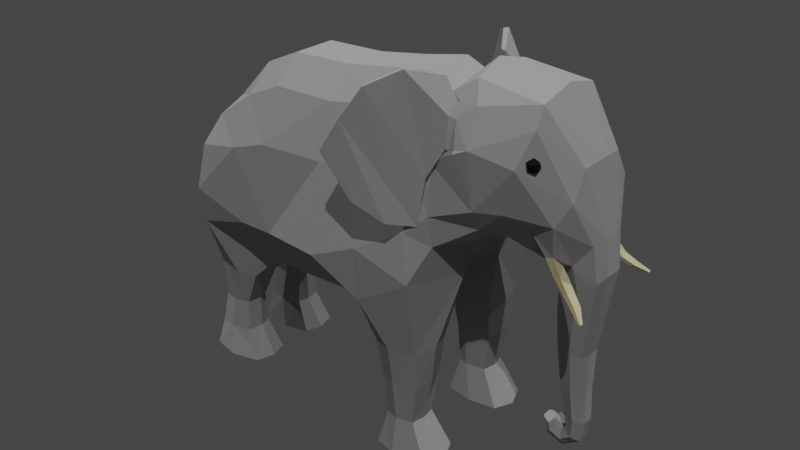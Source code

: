 # Source: elephant.blend  (saved by Blender 2.80.75; exported with 4.5.12 LTS)
import bpy
from mathutils import Matrix  # noqa: F401  (used for matrix-valued properties, if any)

bpy.ops.wm.read_factory_settings(use_empty=True)
scene = bpy.context.scene
scene.name = 'Scene'

# ---- collections
col_collection = bpy.data.collections.new('Collection'); scene.collection.children.link(col_collection)

# ---- materials (node trees are filled in below, after node groups)
mat_elephant_skin = bpy.data.materials.new('Elephant skin')
mat_elephant_skin.use_transparent_shadow = False
mat_elephant_tusk = bpy.data.materials.new('Elephant tusk')
mat_elephant_tusk.use_transparent_shadow = False
mat_eye = bpy.data.materials.new('Eye')
mat_eye.use_transparent_shadow = False

# ---- material node trees
mat_elephant_skin.use_nodes = True; mat_elephant_skin.node_tree.nodes.clear()
_N = mat_elephant_skin.node_tree.nodes; _L = mat_elephant_skin.node_tree.links
n0 = _N.new('ShaderNodeOutputMaterial'); n0.name = 'Material Output'; n0.location = (300, 300)
n1 = _N.new('ShaderNodeBsdfPrincipled'); n1.name = 'Principled BSDF'; n1.location = (10, 300)
n1.distribution = 'GGX'
n1.subsurface_method = 'BURLEY'
n1.inputs[0].default_value = (0.3844, 0.3844, 0.3844, 1.0)
n1.inputs[2].default_value = 0.8
n1.inputs[3].default_value = 1.45
n1.inputs[13].default_value = 0.05
n1.inputs[27].default_value = (0.0, 0.0, 0.0, 1.0)
n1.inputs[28].default_value = 1.0
_L.new(n1.outputs[0], n0.inputs[0])
n0.is_active_output = True
mat_elephant_tusk.use_nodes = True; mat_elephant_tusk.node_tree.nodes.clear()
_N = mat_elephant_tusk.node_tree.nodes; _L = mat_elephant_tusk.node_tree.links
n0 = _N.new('ShaderNodeOutputMaterial'); n0.name = 'Material Output'; n0.location = (300, 300)
n1 = _N.new('ShaderNodeBsdfPrincipled'); n1.name = 'Principled BSDF'; n1.location = (10, 300)
n1.distribution = 'GGX'
n1.subsurface_method = 'BURLEY'
n1.inputs[0].default_value = (0.8, 0.6956, 0.4024, 1.0)
n1.inputs[3].default_value = 1.45
n1.inputs[27].default_value = (0.0, 0.0, 0.0, 1.0)
n1.inputs[28].default_value = 1.0
_L.new(n1.outputs[0], n0.inputs[0])
n0.is_active_output = True
mat_eye.use_nodes = True; mat_eye.node_tree.nodes.clear()
_N = mat_eye.node_tree.nodes; _L = mat_eye.node_tree.links
n0 = _N.new('ShaderNodeOutputMaterial'); n0.name = 'Material Output'; n0.location = (300, 300)
n1 = _N.new('ShaderNodeBsdfPrincipled'); n1.name = 'Principled BSDF'; n1.location = (10, 300)
n1.distribution = 'GGX'
n1.subsurface_method = 'BURLEY'
n1.inputs[0].default_value = (0.007775, 0.007775, 0.007775, 1.0)
n1.inputs[2].default_value = 0.2
n1.inputs[3].default_value = 1.45
n1.inputs[13].default_value = 0.1
n1.inputs[27].default_value = (0.0, 0.0, 0.0, 1.0)
n1.inputs[28].default_value = 1.0
_L.new(n1.outputs[0], n0.inputs[0])
n0.is_active_output = True

# ---- world
world_world = bpy.data.worlds.new('World'); scene.world = world_world
world_world.use_nodes = True; world_world.node_tree.nodes.clear()
_N = world_world.node_tree.nodes; _L = world_world.node_tree.links
n0 = _N.new('ShaderNodeOutputWorld'); n0.name = 'World Output'; n0.location = (300, 300)
n1 = _N.new('ShaderNodeBackground'); n1.name = 'Background'; n1.location = (10, 300)
n1.inputs[0].default_value = (0.05088, 0.05088, 0.05088, 1.0)
_L.new(n1.outputs[0], n0.inputs[0])
n0.is_active_output = True
world_world.color = (0.05088, 0.05088, 0.05088)
world_world.use_sun_shadow = False
world_world.sun_shadow_jitter_overblur = 0.0

# ---- lights
light_sun = bpy.data.lights.new('Sun', 'SUN')
light_sun.transmission_factor = 0.0
light_sun.energy = 1.0
light_sun.shadow_soft_size = 0.125
light_sun_001 = bpy.data.lights.new('Sun.001', 'SUN')
light_sun_001.transmission_factor = 0.0
light_sun_001.energy = 1.0
light_sun_001.shadow_soft_size = 0.125
light_sun_002 = bpy.data.lights.new('Sun.002', 'SUN')
light_sun_002.transmission_factor = 0.0
light_sun_002.energy = 1.0
light_sun_002.shadow_soft_size = 0.125

# ---- meshes
me_plane_001 = bpy.data.meshes.new('Plane.001')
me_plane_001.from_pydata([(0.894, 1.725, -7.541e-08), (1.207, 2.138, -9.344e-08), (0.5808, 3.329, -1.455e-07), (1.061, 3.486, -1.524e-07), (0.3241, 1.452, -6.349e-08), (0.1791, 3.256, -1.423e-07), (-0.1362, 1.195, -5.222e-08), (-0.2911, 3.182, -1.391e-07), (-0.6681, 1.16, -5.071e-08), (-0.8761, 3.158, -1.38e-07), (-1.017, 1.194, -5.221e-08), (-1.23, 2.997, -1.31e-07), (-1.821, 1.875, -8.196e-08), (-1.599, 2.602, -1.13e-07), (1.374, 2.214, -9.68e-08), (1.69, 3.429, -1.499e-07), (1.618, 2.14, -9.355e-08), (2.032, 2.937, -1.284e-07), (0.6483, 3.13, 0.4655), (0.8644, 1.799, 0.8651), (1.285, 2.292, 0.5192), (1.026, 3.119, 0.4879), (0.1791, 3.02, 0.4605), (0.3241, 1.452, 0.8305), (-0.2688, 2.936, 0.4657), (-0.1362, 1.195, 0.4285), (-0.8761, 2.922, 0.4605), (-0.6681, 1.164, 0.4162), (-1.23, 2.761, 0.4605), (-1.017, 1.194, 0.4572), (-1.617, 2.487, 0.4629), (-1.731, 1.449, 0.6537), (1.459, 2.3, 0.4348), (1.69, 3.176, 0.4248), (1.598, 2.21, 0.3546), (1.998, 2.665, 0.3682), (1.722, 2.052, -8.971e-08), (2.134, 2.333, -1.02e-07), (1.688, 2.15, 0.3187), (2.098, 2.288, 0.1951), (1.017, 3.224, 0.4114), (1.682, 3.341, 0.3269), (0.1791, 3.256, 0.2115), (0.5838, 3.33, 0.2469), (1.418, 2.187, 0.2975), (1.264, 2.156, 0.3004), (-0.6681, 1.16, 0.2115), (-1.017, 1.194, 0.09972), (1.998, 2.9, 0.2275), (1.562, 2.143, 0.2839), (-1.23, 2.997, 0.2115), (-0.8761, 3.158, 0.2115), (0.3274, 1.401, 0.1371), (-0.1362, 1.195, 0.2053), (0.9622, 1.672, 0.2345), (-1.761, 1.51, 0.09972), (-1.599, 2.602, 0.2115), (-0.2911, 3.182, 0.2053), (2.133, 2.333, 0.07716), (1.68, 2.081, 0.2006), (-1.72, 0.9509, 0.4848), (-1.288, 0.9322, 0.4848), (-1.72, 0.9509, 0.2076), (-1.288, 0.9322, 0.2076), (-1.74, 0.5657, 0.4537), (-1.44, 0.5814, 0.4537), (-1.74, 0.5657, 0.2386), (-1.44, 0.5814, 0.2386), (-1.798, 0.2568, 0.4746), (-1.44, 0.2754, 0.4746), (-1.798, 0.2568, 0.2177), (-1.44, 0.2754, 0.2177), (-1.855, -0.01136, 0.5225), (-1.305, -0.005754, 0.5225), (-1.855, -0.01136, 0.1698), (-1.305, -0.005754, 0.1698), (0.4255, 1.073, 0.7245), (0.838, 1.065, 0.7245), (0.4255, 1.073, 0.3175), (0.838, 1.065, 0.3175), (0.4743, 0.7091, 0.6811), (0.8185, 0.7024, 0.6811), (0.4743, 0.7091, 0.3609), (0.8185, 0.7024, 0.3609), (0.4929, 0.3222, 0.6518), (0.7645, 0.3167, 0.6518), (0.4929, 0.3222, 0.3902), (0.7645, 0.3167, 0.3902), (0.4256, -0.0004698, 0.7103), (0.9376, -0.006975, 0.7103), (0.4256, -0.0004698, 0.3301), (0.9376, -0.006975, 0.3301), (-1.794, 2.027, -8.862e-08), (0.772, 2.196, 0.7898), (1.294, 2.484, 0.6262), (0.2867, 1.917, 0.8305), (-0.1761, 1.707, 0.8524), (-0.7658, 1.675, 0.7617), (-1.116, 1.659, 0.7404), (-1.74, 1.796, 0.7039), (1.513, 2.495, 0.543), (1.824, 2.198, 0.4121), (1.773, 2.023, -8.844e-08), (1.847, 2.098, 0.2997), (1.775, 2.024, 0.09854), (-1.797, 1.984, 0.2803), (1.028, 2.889, 0.5696), (1.617, 2.894, 0.5754), (1.885, 2.219, 0.4102), (1.906, 2.118, 0.2983), (-1.742, 2.244, 0.2742), (-1.749, 2.198, -9.61e-08), (0.6901, 2.773, 0.6224), (0.2128, 2.601, 0.6394), (-0.2328, 2.474, 0.6527), (-0.8718, 2.458, 0.6848), (-1.224, 2.342, 0.6955), (-1.693, 2.226, 0.6327), (-1.756, 2.198, 0.04408), (-1.795, 2.026, 0.04909), (-1.94, 1.802, -7.878e-08), (-1.88, 1.77, -7.735e-08), (-1.939, 1.802, 0.0242), (-1.88, 1.772, 0.02681), (-1.996, 1.531, -6.694e-08), (-1.941, 1.523, -6.655e-08), (-1.996, 1.531, 0.02324), (-1.942, 1.525, 0.02546), (-1.813, 1.962, -8.576e-08), (-1.865, 2.01, 0.02543), (-1.815, 1.964, 0.03467), (-1.862, 2.01, -8.787e-08), (-2.022, 1.095, -4.787e-08), (-1.993, 1.092, -4.775e-08), (-2.022, 1.095, 0.009565), (-1.994, 1.095, 0.01219), (-2.029, 0.6441, -2.816e-08), (-2.007, 0.6413, -2.803e-08), (-2.029, 0.6444, 0.007896), (-2.008, 0.6438, 0.01076), (-2.063, 0.5679, -2.483e-08), (-1.982, 0.5658, -2.473e-08), (-2.063, 0.5681, 0.03389), (-1.983, 0.5677, 0.04254), (-2.061, 0.4348, -1.9e-08), (-1.992, 0.433, -1.893e-08), (-2.061, 0.4349, 0.03479), (-1.993, 0.4345, 0.04221), (-2.045, 0.3311, -1.447e-08), (-2.013, 0.3303, -1.444e-08), (-2.045, 0.3312, 0.005681), (-2.013, 0.331, 0.009132), (1.984, 0.4473, 0.1085), (2.12, 1.619, -7.078e-08), (1.968, 1.619, 0.1828), (2.086, 1.599, 0.1471), (2.12, 1.619, 0.06803), (2.069, 0.8883, -3.883e-08), (1.802, 1.619, 0.06803), (1.802, 1.619, -7.078e-08), (1.802, 1.619, 0.1485), (1.818, 1.843, 0.1714), (2.002, 1.885, 0.2163), (1.818, 1.844, 0.08031), (2.172, 2.006, -8.768e-08), (2.172, 2.006, 0.06909), (1.817, 1.843, -8.058e-08), (2.136, 1.972, 0.1724), (1.883, 0.369, 0.09481), (2.069, 1.261, -5.51e-08), (1.948, 1.261, 0.1559), (2.036, 1.252, 0.1211), (2.069, 1.261, 0.05752), (2.08, 0.5988, -2.617e-08), (1.816, 1.261, 0.05752), (1.816, 1.261, -5.51e-08), (1.816, 1.261, 0.1216), (1.967, 0.8883, 0.1319), (2.036, 0.893, 0.09792), (2.069, 0.8883, 0.04346), (2.009, 0.4187, 0.07923), (1.855, 0.8883, 0.04346), (1.855, 0.8883, -3.883e-08), (1.855, 0.8883, 0.09755), (1.999, 0.5988, 0.1142), (2.038, 0.6068, 0.08281), (2.08, 0.5988, 0.0453), (1.887, 0.3138, 0.06714), (1.91, 0.5988, 0.0453), (1.91, 0.5988, -2.617e-08), (1.91, 0.5988, 0.07987), (1.784, 0.4081, 0.09245), (2.047, 0.3971, -1.736e-08), (2.047, 0.3971, 0.04555), (1.742, 0.3695, 0.06714), (1.914, 0.5024, 0.04555), (1.914, 0.5024, -2.196e-08), (1.914, 0.5024, 0.0742), (1.761, 0.4739, 0.08187), (1.883, 0.2882, -1.26e-08), (1.883, 0.2882, 0.04495), (1.705, 0.4941, 0.06034), (1.883, 0.4576, 0.04495), (1.883, 0.4576, -2e-08), (1.883, 0.4576, 0.06565), (1.732, 0.3459, -1.512e-08), (1.732, 0.3459, 0.04495), (1.84, 0.4764, 0.04495), (1.84, 0.4764, -2.083e-08), (1.84, 0.4764, 0.06565), (1.761, 0.4739, -2.072e-08), (1.689, 0.4995, -2.184e-08), (1.689, 0.4995, 0.04487), (1.761, 0.4739, 0.04404), (1.797, 0.5252, 0.04487), (1.797, 0.5252, -2.296e-08), (1.79, 0.5156, 0.06237), (1.688, 2.389, 0.4272), (1.776, 2.023, 0.1919), (1.91, 2.488, 0.4692), (1.96, 2.103, 0.2464), (1.9, 2.054, 0.403), (1.923, 2.025, 0.3146), (1.961, 2.074, 0.4101), (1.982, 2.044, 0.3217), (1.99, 1.961, 0.4218), (2.009, 1.948, 0.3446), (2.041, 1.977, 0.4302), (2.059, 1.963, 0.3528), (2.087, 1.891, 0.4607), (2.104, 1.886, 0.3941), (2.131, 1.904, 0.4691), (2.146, 1.898, 0.4022), (2.206, 1.821, 0.5236), (2.213, 1.819, 0.4961), (2.224, 1.827, 0.527), (2.23, 1.824, 0.4995), (0.965, 1.964, -8.586e-08), (0.8181, 3.221, -1.408e-07), (0.9392, 2.072, 0.6431), (0.9803, 3.087, 0.4732), (0.9771, 3.182, 0.3909), (0.9782, 1.968, 0.2661), (0.9164, 2.34, 0.6678), (0.9823, 2.874, 0.5551), (-1.743, 0.9509, 0.3499), (-1.835, 0.2568, 0.3438), (-1.414, 0.5814, 0.3208), (-1.255, -0.005754, 0.3356), (-1.235, 0.9322, 0.3447), (-1.767, 0.5657, 0.3486), (-1.903, -0.01136, 0.3544), (-1.414, 0.2754, 0.3238), (-1.578, -0.008499, 0.5853), (-1.477, 0.9414, 0.5341), (-1.547, -0.008268, 0.107), (-1.475, 0.9413, 0.1582), (-1.634, 0.2662, 0.5204), (-1.63, 0.2664, 0.172), (-1.563, -0.008422, 0.3445), (-1.589, 0.5739, 0.492), (-1.592, 0.5738, 0.2004), (1.24, 2.964, 0.6318), (1.204, 3.252, 0.4689), (1.091, 3.401, 0.3048), (0.8198, 3.221, 0.2613), (0.8442, 2.77, 0.5827), (0.8256, 3.045, 0.4484), (0.9826, 3.137, 0.5198), (0.9732, 3.088, 0.5066), (1.009, 2.9, 0.5844), (0.9927, 3.231, 0.4284), (0.9636, 3.19, 0.4217), (0.9795, 2.893, 0.5542), (0.6762, 3.472, 0.6718), (0.644, 3.468, 0.6398), (0.8797, 2.652, 0.652), (0.8501, 3.385, 0.3773), (0.8099, 3.389, 0.3797), (0.8478, 2.646, 0.6204), (0.4818, 3.36, 0.9085), (0.4497, 3.357, 0.8766), (0.8568, 2.258, 0.7229), (0.8249, 2.252, 0.6912), (0.3496, 3.11, 1.034), (0.324, 3.106, 0.9964), (0.7112, 2.318, 0.9343), (0.6858, 2.312, 0.8972), (0.2148, 2.841, 1.107), (0.1892, 2.837, 1.07), (0.4647, 2.473, 1.044), (0.4393, 2.468, 1.007), (0.6035, 1.069, 0.7828), (0.6761, -0.003719, 0.285), (0.5958, 1.069, 0.2705), (0.6145, 0.319, 0.6913), (0.581, 0.3196, 0.362), (0.6086, 0.7056, 0.7282), (0.5875, 0.7059, 0.3251), (0.6234, -0.003216, 0.7635), (0.4498, 0.3222, 0.513), (0.8537, 0.7024, 0.5058), (1.017, -0.006975, 0.5085), (0.8919, 1.065, 0.5036), (0.4257, 0.7091, 0.525), (0.6512, -0.003481, 0.5119), (0.3651, -0.0004698, 0.5148), (0.79, 0.3167, 0.5186), (0.3726, 1.073, 0.5357), (1.716, 2.863, 0.4775), (1.763, 2.899, 0.5116), (1.698, 2.899, 0.5326), (1.658, 2.899, 0.4775), (1.698, 2.899, 0.4223), (1.763, 2.899, 0.4434), (1.734, 2.957, 0.5326), (1.669, 2.957, 0.5116), (1.669, 2.957, 0.4434), (1.734, 2.957, 0.4223), (1.774, 2.957, 0.4775), (1.716, 2.993, 0.4775)], [], [(241, 271, 40), (112, 22, 113), (113, 24, 114), (24, 115, 114), (115, 28, 116), (116, 30, 117), (20, 100, 94), (32, 217, 100), (41, 263, 33), (42, 18, 43), (45, 32, 20), (46, 29, 47), (16, 59, 49), (50, 26, 51), (52, 25, 53), (48, 33, 35), (45, 239, 242), (105, 31, 99), (57, 22, 42), (44, 34, 32), (31, 245, 60), (265, 18, 267), (56, 28, 50), (53, 27, 46), (57, 26, 24), (19, 292, 77), (162, 155, 167), (217, 38, 218), (35, 58, 48), (17, 58, 37), (164, 156, 153), (0, 52, 4), (9, 57, 7), (8, 53, 46), (13, 50, 11), (238, 43, 265), (10, 55, 12), (14, 49, 44), (5, 57, 42), (12, 105, 119), (1, 242, 237), (17, 41, 48), (6, 52, 53), (11, 51, 9), (49, 38, 34), (8, 47, 10), (14, 45, 1), (2, 42, 43), (15, 264, 41), (62, 261, 66), (29, 254, 61), (47, 249, 63), (47, 256, 55), (67, 252, 71), (245, 64, 60), (63, 247, 67), (254, 65, 61), (69, 253, 73), (260, 69, 65), (66, 258, 70), (250, 68, 64), (74, 259, 251), (258, 74, 70), (68, 251, 72), (252, 75, 71), (303, 83, 79), (52, 294, 78), (23, 308, 76), (54, 77, 303), (298, 86, 82), (77, 297, 81), (294, 82, 78), (308, 80, 76), (84, 306, 88), (304, 84, 80), (301, 87, 83), (297, 85, 81), (90, 305, 306), (307, 91, 87), (85, 299, 89), (296, 90, 86), (130, 122, 123), (36, 104, 59), (109, 222, 103), (59, 218, 38), (105, 117, 110), (100, 219, 107), (94, 107, 262), (98, 31, 29), (97, 29, 27), (96, 27, 25), (23, 96, 25), (19, 95, 23), (20, 243, 239), (262, 33, 263), (107, 35, 33), (110, 30, 56), (219, 39, 35), (118, 110, 56), (166, 158, 163), (163, 160, 161), (116, 99, 98), (97, 116, 98), (114, 97, 96), (95, 114, 96), (93, 113, 95), (94, 266, 243), (122, 124, 126), (119, 110, 118), (129, 120, 122), (128, 123, 121), (126, 135, 127), (121, 127, 125), (123, 126, 127), (92, 130, 128), (118, 131, 129), (119, 129, 130), (133, 139, 137), (124, 134, 126), (125, 135, 133), (139, 141, 137), (135, 138, 139), (132, 138, 134), (141, 147, 145), (138, 143, 139), (138, 140, 142), (146, 151, 147), (142, 147, 143), (140, 146, 142), (149, 150, 148), (144, 150, 146), (145, 151, 149), (160, 170, 154), (155, 170, 171), (153, 172, 169), (159, 174, 158), (161, 154, 162), (167, 156, 165), (39, 165, 58), (218, 162, 220), (104, 161, 218), (102, 163, 104), (37, 165, 164), (220, 167, 39), (170, 183, 177), (171, 177, 178), (169, 179, 157), (175, 181, 174), (158, 176, 160), (155, 172, 156), (181, 190, 183), (177, 190, 184), (177, 185, 178), (179, 173, 157), (174, 183, 176), (172, 178, 179), (185, 152, 180), (186, 180, 193), (188, 197, 190), (184, 197, 152), (179, 185, 186), (181, 189, 188), (196, 202, 195), (193, 187, 200), (195, 204, 197), (152, 204, 168), (188, 196, 195), (186, 192, 173), (187, 191, 194), (187, 206, 200), (204, 207, 209), (204, 191, 168), (192, 200, 199), (180, 168, 187), (205, 212, 211), (208, 214, 207), (194, 212, 206), (207, 216, 209), (202, 208, 207), (200, 205, 199), (213, 201, 198), (211, 213, 210), (215, 213, 214), (213, 216, 214), (209, 198, 191), (194, 198, 201), (101, 218, 103), (108, 217, 101), (103, 220, 109), (108, 220, 219), (224, 227, 228), (103, 221, 101), (109, 223, 224), (108, 221, 223), (228, 230, 226), (223, 225, 227), (224, 226, 222), (222, 225, 221), (229, 234, 233), (225, 230, 229), (227, 232, 228), (227, 229, 231), (235, 234, 236), (231, 236, 232), (231, 233, 235), (232, 234, 230), (243, 112, 93), (239, 93, 19), (0, 242, 54), (3, 265, 264), (240, 272, 241), (54, 239, 19), (112, 267, 18), (251, 70, 74), (252, 65, 69), (250, 70, 246), (252, 73, 248), (245, 66, 250), (259, 72, 251), (249, 29, 61), (245, 55, 62), (247, 61, 65), (256, 67, 261), (260, 60, 64), (259, 73, 253), (254, 31, 60), (257, 72, 253), (259, 75, 248), (257, 64, 68), (255, 71, 75), (256, 62, 55), (261, 71, 258), (21, 262, 263), (40, 263, 264), (40, 265, 241), (106, 266, 262), (241, 267, 240), (244, 267, 266), (21, 270, 106), (240, 273, 269), (244, 270, 273), (21, 271, 268), (273, 276, 279), (269, 279, 275), (276, 280, 282), (278, 274, 277), (268, 277, 274), (269, 278, 272), (272, 277, 271), (268, 276, 270), (282, 287, 283), (279, 281, 275), (279, 282, 283), (274, 281, 280), (285, 291, 289), (281, 284, 280), (283, 285, 281), (282, 284, 286), (291, 288, 289), (284, 290, 286), (287, 290, 291), (285, 288, 284), (299, 84, 88), (298, 87, 296), (297, 84, 295), (294, 54, 79), (293, 87, 91), (292, 80, 297), (305, 89, 299), (298, 79, 83), (292, 23, 76), (308, 82, 304), (305, 91, 302), (306, 86, 90), (305, 88, 306), (308, 52, 78), (304, 86, 300), (307, 89, 302), (303, 79, 54), (307, 81, 85), (303, 81, 301), (241, 272, 271), (112, 18, 22), (113, 22, 24), (24, 26, 115), (115, 26, 28), (116, 28, 30), (20, 32, 100), (32, 34, 217), (41, 264, 263), (42, 22, 18), (45, 44, 32), (46, 27, 29), (16, 36, 59), (50, 28, 26), (52, 23, 25), (48, 41, 33), (45, 20, 239), (105, 55, 31), (57, 24, 22), (44, 49, 34), (31, 55, 245), (265, 43, 18), (56, 30, 28), (53, 25, 27), (57, 51, 26), (162, 154, 155), (217, 34, 38), (35, 39, 58), (17, 48, 58), (164, 165, 156), (0, 54, 52), (9, 51, 57), (8, 6, 53), (13, 56, 50), (238, 2, 43), (10, 47, 55), (14, 16, 49), (5, 7, 57), (119, 92, 12), (12, 55, 105), (1, 45, 242), (17, 15, 41), (6, 4, 52), (11, 50, 51), (49, 59, 38), (8, 46, 47), (14, 44, 45), (2, 5, 42), (15, 3, 264), (62, 256, 261), (29, 31, 254), (47, 63, 256), (67, 247, 252), (245, 250, 64), (63, 249, 247), (254, 260, 65), (69, 257, 253), (260, 257, 69), (66, 261, 258), (250, 246, 68), (74, 255, 259), (258, 255, 74), (68, 246, 251), (252, 248, 75), (303, 301, 83), (52, 54, 294), (23, 52, 308), (54, 19, 77), (298, 296, 86), (77, 292, 297), (294, 298, 82), (308, 304, 80), (84, 300, 306), (304, 300, 84), (301, 307, 87), (297, 295, 85), (90, 293, 305), (307, 302, 91), (85, 295, 299), (296, 293, 90), (130, 129, 122), (36, 102, 104), (109, 224, 222), (59, 104, 218), (105, 99, 117), (100, 217, 219), (94, 100, 107), (98, 99, 31), (97, 98, 29), (96, 97, 27), (23, 95, 96), (19, 93, 95), (20, 94, 243), (262, 107, 33), (107, 219, 35), (110, 117, 30), (219, 220, 39), (56, 13, 118), (13, 111, 118), (166, 159, 158), (163, 158, 160), (116, 117, 99), (97, 115, 116), (114, 115, 97), (95, 113, 114), (93, 112, 113), (94, 262, 266), (122, 120, 124), (119, 105, 110), (129, 131, 120), (128, 130, 123), (126, 134, 135), (121, 123, 127), (123, 122, 126), (92, 119, 130), (118, 111, 131), (119, 118, 129), (133, 135, 139), (124, 132, 134), (125, 127, 135), (139, 143, 141), (135, 134, 138), (132, 136, 138), (141, 143, 147), (138, 142, 143), (138, 136, 140), (146, 150, 151), (142, 146, 147), (140, 144, 146), (149, 151, 150), (144, 148, 150), (145, 147, 151), (160, 176, 170), (155, 154, 170), (153, 156, 172), (159, 175, 174), (161, 160, 154), (167, 155, 156), (39, 167, 165), (218, 161, 162), (104, 163, 161), (102, 166, 163), (37, 58, 165), (220, 162, 167), (170, 176, 183), (171, 170, 177), (169, 172, 179), (175, 182, 181), (158, 174, 176), (155, 171, 172), (181, 188, 190), (177, 183, 190), (177, 184, 185), (179, 186, 173), (174, 181, 183), (172, 171, 178), (185, 184, 152), (186, 185, 180), (188, 195, 197), (184, 190, 197), (179, 178, 185), (181, 182, 189), (196, 203, 202), (193, 180, 187), (195, 202, 204), (152, 197, 204), (188, 189, 196), (186, 193, 192), (187, 168, 191), (187, 194, 206), (204, 202, 207), (204, 209, 191), (192, 193, 200), (180, 152, 168), (205, 206, 212), (208, 215, 214), (194, 201, 212), (207, 214, 216), (202, 203, 208), (200, 206, 205), (213, 212, 201), (211, 212, 213), (215, 210, 213), (213, 198, 216), (209, 216, 198), (194, 191, 198), (101, 217, 218), (108, 219, 217), (103, 218, 220), (108, 109, 220), (224, 223, 227), (103, 222, 221), (109, 108, 223), (108, 101, 221), (228, 232, 230), (223, 221, 225), (224, 228, 226), (222, 226, 225), (229, 230, 234), (225, 226, 230), (227, 231, 232), (227, 225, 229), (235, 233, 234), (231, 235, 236), (231, 229, 233), (232, 236, 234), (243, 266, 112), (239, 243, 93), (0, 237, 242), (3, 238, 265), (240, 269, 272), (54, 242, 239), (112, 266, 267), (251, 246, 70), (252, 247, 65), (250, 66, 70), (252, 69, 73), (245, 62, 66), (259, 253, 72), (249, 47, 29), (247, 249, 61), (256, 63, 67), (260, 254, 60), (259, 248, 73), (257, 68, 72), (259, 255, 75), (257, 260, 64), (255, 258, 71), (261, 67, 71), (21, 106, 262), (40, 21, 263), (40, 264, 265), (106, 244, 266), (241, 265, 267), (244, 240, 267), (21, 268, 270), (240, 244, 273), (244, 106, 270), (21, 40, 271), (273, 270, 276), (269, 273, 279), (276, 274, 280), (278, 275, 274), (268, 271, 277), (269, 275, 278), (272, 278, 277), (268, 274, 276), (282, 286, 287), (279, 283, 281), (279, 276, 282), (274, 275, 281), (285, 287, 291), (281, 285, 284), (283, 287, 285), (282, 280, 284), (291, 290, 288), (284, 288, 290), (287, 286, 290), (285, 289, 288), (299, 295, 84), (298, 83, 87), (297, 80, 84), (293, 296, 87), (292, 76, 80), (305, 302, 89), (298, 294, 79), (292, 19, 23), (308, 78, 82), (305, 293, 91), (306, 300, 86), (305, 299, 88), (304, 82, 86), (307, 85, 89), (307, 301, 81), (303, 77, 81), (309, 310, 311), (310, 309, 314), (309, 311, 312), (309, 312, 313), (309, 313, 314), (310, 314, 319), (311, 310, 315), (312, 311, 316), (313, 312, 317), (314, 313, 318), (310, 319, 315), (311, 315, 316), (312, 316, 317), (313, 317, 318), (314, 318, 319), (315, 319, 320), (316, 315, 320), (317, 316, 320), (318, 317, 320), (319, 318, 320)])
me_plane_001.polygons.foreach_set('material_index', [0, 0, 0, 0, 0, 0, 0, 0, 0, 0, 0, 0, 0, 0, 0, 0, 0, 0, 0, 0, 0, 0, 0, 0, 0, 0, 0, 0, 0, 0, 0, 0, 0, 0, 0, 0, 0, 0, 0, 0, 0, 0, 0, 0, 0, 0, 0, 0, 0, 0, 0, 0, 0, 0, 0, 0, 0, 0, 0, 0, 0, 0, 0, 0, 0, 0, 0, 0, 0, 0, 0, 0, 0, 0, 0, 0, 0, 0, 0, 0, 0, 0, 0, 1, 0, 0, 0, 0, 0, 0, 0, 0, 0, 0, 0, 0, 0, 0, 0, 0, 0, 0, 0, 0, 0, 0, 0, 0, 0, 0, 0, 0, 0, 0, 0, 0, 0, 0, 0, 0, 0, 0, 0, 0, 0, 0, 0, 0, 0, 0, 0, 0, 0, 0, 0, 0, 0, 0, 0, 0, 0, 0, 0, 0, 0, 0, 0, 0, 0, 0, 0, 0, 0, 0, 0, 0, 0, 0, 0, 0, 0, 0, 0, 0, 0, 0, 0, 0, 0, 0, 0, 0, 0, 0, 0, 0, 0, 0, 0, 0, 0, 0, 0, 0, 0, 0, 0, 0, 0, 0, 1, 1, 1, 1, 1, 1, 1, 1, 1, 1, 1, 1, 1, 1, 1, 1, 0, 0, 0, 0, 0, 0, 0, 0, 0, 0, 0, 0, 0, 0, 0, 0, 0, 0, 0, 0, 0, 0, 0, 0, 0, 0, 0, 0, 0, 0, 0, 0, 0, 0, 0, 0, 0, 0, 0, 0, 0, 0, 0, 0, 0, 0, 0, 0, 0, 0, 0, 0, 0, 0, 0, 0, 0, 0, 0, 0, 0, 0, 0, 0, 0, 0, 0, 0, 0, 0, 0, 0, 0, 0, 0, 0, 0, 0, 0, 0, 0, 0, 0, 0, 0, 0, 0, 0, 0, 0, 0, 0, 0, 0, 0, 0, 0, 0, 0, 0, 0, 0, 0, 0, 0, 0, 0, 0, 0, 0, 0, 0, 0, 0, 0, 0, 0, 0, 0, 0, 0, 0, 0, 0, 0, 0, 0, 0, 0, 0, 0, 0, 0, 0, 0, 0, 0, 0, 0, 0, 0, 0, 0, 0, 0, 0, 0, 0, 0, 0, 0, 0, 0, 0, 0, 0, 0, 1, 0, 0, 0, 0, 0, 0, 0, 0, 0, 0, 0, 0, 0, 0, 0, 0, 0, 0, 0, 0, 0, 0, 0, 0, 0, 0, 0, 0, 0, 0, 0, 0, 0, 0, 0, 0, 0, 0, 0, 0, 0, 0, 0, 0, 0, 0, 0, 0, 0, 0, 0, 0, 0, 0, 0, 0, 0, 0, 0, 0, 0, 0, 0, 0, 0, 0, 0, 0, 0, 0, 0, 0, 0, 0, 0, 0, 0, 0, 0, 0, 0, 0, 0, 0, 0, 0, 0, 0, 0, 0, 0, 0, 0, 0, 0, 0, 0, 0, 0, 0, 0, 0, 0, 0, 0, 0, 0, 1, 1, 1, 1, 1, 1, 1, 1, 1, 1, 1, 1, 1, 1, 1, 1, 0, 0, 0, 0, 0, 0, 0, 0, 0, 0, 0, 0, 0, 0, 0, 0, 0, 0, 0, 0, 0, 0, 0, 0, 0, 0, 0, 0, 0, 0, 0, 0, 0, 0, 0, 0, 0, 0, 0, 0, 0, 0, 0, 0, 0, 0, 0, 0, 0, 0, 0, 0, 0, 0, 0, 0, 0, 0, 0, 0, 0, 0, 0, 0, 0, 0, 0, 0, 0, 2, 2, 2, 2, 2, 2, 2, 2, 2, 2, 2, 2, 2, 2, 2, 2, 2, 2, 2, 2])
_uv = me_plane_001.uv_layers.new(name='UVMap')
_uv.uv.foreach_set('vector', [0.5965, 1.0, 0.6999, 1.0, 0.6999, 1.0, 0.0, 0.7676, 0.0, 1.0, 0.0, 0.7676, 0.0, 0.7676, 0.0, 1.0, 0.0, 0.7676, 0.0, 1.0, 0.0, 0.7676, 0.0, 0.7676, 0.0, 0.7676, 0.0, 1.0, 0.0, 0.7676, 0.0, 0.7676, 0.0, 1.0, 0.0, 0.7676, 1.0, 0.0, 1.0, 0.2578, 1.0, 0.2578, 1.0, 0.0, 1.0, 0.2578, 1.0, 0.2578, 1.0, 1.0, 1.0, 1.0, 1.0, 1.0, 0.0, 1.0, 0.0, 1.0, 0.0, 1.0, 1.0, 0.0, 1.0, 0.0, 1.0, 0.0, 0.0, 0.0, 0.0, 0.0, 0.0, 0.0, 1.0, 0.0, 1.0, 0.0, 1.0, 0.0, 0.0, 1.0, 0.0, 1.0, 0.0, 1.0, 0.0, 0.0, 0.0, 0.0, 0.0, 0.0, 1.0, 1.0, 1.0, 1.0, 1.0, 1.0, 1.0, 0.0, 0.2903, 0.0, 0.2903, 0.0, 0.0, 0.2578, 0.0, 0.0, 0.0, 0.2578, 0.0, 1.0, 0.0, 1.0, 0.0, 1.0, 1.0, 0.0, 1.0, 0.0, 1.0, 0.0, 0.0, 0.0, 0.0, 0.0, 0.0, 0.0, 0.2903, 1.0, 0.0, 1.0, 0.2903, 1.0, 0.0, 1.0, 0.0, 1.0, 0.0, 1.0, 0.0, 0.0, 0.0, 0.0, 0.0, 0.0, 0.0, 1.0, 0.0, 1.0, 0.0, 1.0, 0.0, 0.0, 0.0, 0.0, 0.0, 0.0, 1.0, 0.7676, 1.0, 1.0, 1.0, 1.0, 1.0, 0.2578, 1.0, 0.0, 1.0, 0.2578, 1.0, 1.0, 1.0, 1.0, 1.0, 1.0, 1.0, 1.0, 1.0, 1.0, 1.0, 1.0, 1.0, 1.0, 1.0, 1.0, 1.0, 1.0, 0.0, 0.0, 0.0, 0.0, 0.0, 0.0, 0.0, 1.0, 0.0, 1.0, 0.0, 1.0, 0.0, 0.0, 0.0, 0.0, 0.0, 0.0, 0.0, 1.0, 0.0, 1.0, 0.0, 1.0, 0.2903, 1.0, 0.0, 1.0, 0.2903, 1.0, 0.0, 0.0, 0.0, 0.0, 0.0, 0.0, 1.0, 0.0, 1.0, 0.0, 1.0, 0.0, 0.0, 1.0, 0.0, 1.0, 0.0, 1.0, 0.0, 0.0, 0.0, 0.2578, 0.0, 0.2578, 1.0, 0.0, 0.2903, 0.0, 0.2903, 0.0, 1.0, 1.0, 1.0, 1.0, 1.0, 1.0, 0.0, 0.0, 0.0, 0.0, 0.0, 0.0, 0.0, 1.0, 0.0, 1.0, 0.0, 1.0, 1.0, 0.0, 1.0, 0.0, 1.0, 0.0, 0.0, 0.0, 0.0, 0.0, 0.0, 0.0, 1.0, 0.0, 1.0, 0.0, 1.0, 0.0, 0.0, 1.0, 0.0, 1.0, 0.0, 1.0, 1.0, 1.0, 1.0, 1.0, 1.0, 1.0, 0.0, 0.0, 0.0, 0.0, 0.0, 0.0, 0.0, 0.0, 0.0, 0.0, 0.0, 0.0, 0.0, 0.0, 0.0, 0.0, 0.0, 0.0, 0.0, 0.0, 0.0, 0.0, 0.0, 0.0, 0.0, 0.0, 0.0, 0.0, 0.0, 0.0, 0.0, 0.0, 0.0, 0.0, 0.0, 0.0, 0.0, 0.0, 0.0, 0.0, 0.0, 0.0, 0.0, 0.0, 0.0, 0.0, 0.0, 0.0, 0.0, 0.0, 0.0, 0.0, 0.0, 0.0, 0.0, 0.0, 0.0, 0.0, 0.0, 0.0, 0.0, 0.0, 0.0, 0.0, 0.0, 0.0, 0.0, 0.0, 0.0, 0.0, 0.0, 0.0, 0.0, 0.0, 0.0, 0.0, 0.0, 0.0, 0.0, 0.0, 0.0, 0.0, 0.0, 0.0, 0.0, 0.0, 0.0, 0.0, 0.0, 0.0, 0.0, 0.0, 0.0, 0.0, 0.0, 0.0, 0.0, 0.0, 0.0, 0.0, 0.0, 0.0, 0.0, 0.0, 0.0, 0.0, 0.0, 0.0, 0.0, 0.0, 0.0, 0.0, 0.0, 0.0, 0.0, 0.0, 0.0, 0.0, 0.0, 0.0, 0.0, 0.0, 0.0, 0.0, 0.0, 0.0, 0.0, 0.0, 0.0, 0.0, 0.0, 0.0, 0.0, 0.0, 0.0, 0.0, 0.0, 0.0, 0.0, 0.0, 0.0, 0.0, 0.0, 0.0, 0.0, 0.0, 0.0, 0.0, 0.0, 0.0, 0.0, 0.0, 0.0, 0.0, 0.0, 0.0, 0.0, 0.0, 0.0, 0.0, 0.0, 0.0, 0.0, 0.0, 0.0, 0.0, 0.0, 0.0, 0.0, 0.0, 0.0, 0.0, 0.0, 0.0, 0.0, 0.0, 0.0, 0.0, 0.0, 0.0, 0.0, 0.0, 0.0, 0.0, 0.0, 0.0, 0.0, 0.0, 0.0, 0.0, 0.0, 0.0, 0.0, 0.2578, 0.0, 0.7676, 0.0, 0.2578, 1.0, 0.0, 1.0, 0.2578, 1.0, 0.0, 1.0, 0.5476, 1.0, 0.4765, 1.0, 0.4765, 1.0, 0.0, 1.0, 0.2578, 1.0, 0.0, 0.0, 0.2578, 0.0, 0.7676, 0.0, 0.7676, 1.0, 0.2578, 1.0, 0.7676, 1.0, 0.7676, 1.0, 0.2578, 1.0, 0.7676, 1.0, 0.7676, 0.0, 0.2578, 0.0, 0.0, 0.0, 0.0, 0.0, 0.2578, 0.0, 0.0, 0.0, 0.0, 0.0, 0.2578, 0.0, 0.0, 0.0, 0.0, 0.0, 0.0, 0.0, 0.2578, 0.0, 0.0, 0.0, 0.0, 0.0, 0.2578, 0.0, 0.0, 1.0, 0.0, 0.2903, 0.2578, 0.2903, 0.0, 1.0, 0.7676, 1.0, 1.0, 1.0, 1.0, 1.0, 0.7676, 1.0, 1.0, 1.0, 1.0, 0.0, 0.7676, 0.0, 1.0, 0.0, 1.0, 1.0, 0.7676, 1.0, 1.0, 1.0, 1.0, 0.0, 0.7676, 0.0, 0.7676, 0.0, 1.0, 1.0, 0.2578, 1.0, 0.2578, 1.0, 0.2578, 1.0, 0.2578, 1.0, 0.2578, 1.0, 0.2578, 0.0, 0.7676, 0.0, 0.2578, 0.0, 0.2578, 0.0, 0.2578, 0.0, 0.7676, 0.0, 0.2578, 0.0, 0.7676, 0.0, 0.2578, 0.0, 0.2578, 0.0, 0.2578, 0.0, 0.7676, 0.0, 0.2578, 0.0, 0.2578, 0.0, 0.7676, 0.0, 0.2578, 1.0, 0.2578, 0.2903, 0.7676, 0.2903, 0.2578, 0.0, 0.7676, 0.0, 0.7676, 0.0, 0.7676, 0.0, 0.2578, 0.0, 0.7676, 0.0, 0.7676, 0.0, 0.7676, 0.0, 0.7676, 0.0, 0.7676, 0.0, 0.2578, 0.0, 0.2578, 0.0, 0.2578, 0.0, 0.7676, 0.0, 0.2578, 0.0, 0.2578, 0.0, 0.2578, 0.0, 0.2578, 0.0, 0.2578, 0.0, 0.2578, 0.0, 0.7676, 0.0, 0.2578, 0.0, 0.2578, 0.0, 0.2578, 0.0, 0.2578, 0.0, 0.7676, 0.0, 0.7676, 0.0, 0.7676, 0.0, 0.2578, 0.0, 0.7676, 0.0, 0.2578, 0.0, 0.2578, 0.0, 0.2578, 0.0, 0.2578, 0.0, 0.7676, 0.0, 0.7676, 0.0, 0.7676, 0.0, 0.2578, 0.0, 0.2578, 0.0, 0.2578, 0.0, 0.2578, 0.0, 0.2578, 0.0, 0.2578, 0.0, 0.2578, 0.0, 0.7676, 0.0, 0.2578, 0.0, 0.7676, 0.0, 0.7676, 0.0, 0.7676, 0.0, 0.2578, 0.0, 0.2578, 0.0, 0.2578, 0.0, 0.7676, 0.0, 0.2578, 0.0, 0.2578, 0.0, 0.7676, 0.0, 0.7676, 0.0, 0.7676, 0.0, 0.7676, 0.0, 0.2578, 0.0, 0.2578, 0.0, 0.7676, 0.0, 0.2578, 0.0, 0.2578, 0.0, 0.7676, 0.0, 0.7676, 0.0, 0.7676, 0.0, 0.2578, 0.0, 0.7676, 0.0, 0.7676, 0.0, 0.7676, 0.0, 0.7676, 0.0, 0.7676, 0.0, 0.2578, 0.0, 0.2578, 0.0, 0.2578, 1.0, 0.2578, 1.0, 0.7676, 1.0, 0.7676, 1.0, 1.0, 1.0, 0.7676, 1.0, 1.0, 1.0, 1.0, 1.0, 1.0, 1.0, 1.0, 1.0, 0.2578, 1.0, 0.2578, 1.0, 0.2578, 1.0, 0.2578, 1.0, 0.7676, 1.0, 0.7676, 1.0, 1.0, 1.0, 1.0, 1.0, 1.0, 1.0, 1.0, 1.0, 1.0, 1.0, 1.0, 1.0, 0.2578, 1.0, 0.7676, 1.0, 0.7676, 1.0, 0.2578, 1.0, 0.2578, 1.0, 0.2578, 1.0, 0.2578, 1.0, 0.2578, 1.0, 0.2578, 1.0, 1.0, 1.0, 1.0, 1.0, 1.0, 1.0, 0.7676, 1.0, 1.0, 1.0, 1.0, 1.0, 0.7676, 1.0, 0.2578, 1.0, 0.7676, 1.0, 1.0, 1.0, 0.7676, 1.0, 1.0, 1.0, 1.0, 1.0, 1.0, 1.0, 1.0, 1.0, 0.2578, 1.0, 0.2578, 1.0, 0.2578, 1.0, 0.2578, 1.0, 0.2578, 1.0, 0.2578, 1.0, 1.0, 1.0, 1.0, 1.0, 1.0, 1.0, 0.2578, 1.0, 0.2578, 1.0, 0.2578, 1.0, 0.7676, 1.0, 0.2578, 1.0, 0.7676, 1.0, 0.7676, 1.0, 1.0, 1.0, 1.0, 1.0, 1.0, 1.0, 1.0, 1.0, 1.0, 1.0, 0.2578, 1.0, 0.2578, 1.0, 0.2578, 1.0, 1.0, 1.0, 1.0, 1.0, 1.0, 1.0, 1.0, 1.0, 0.7676, 1.0, 1.0, 1.0, 1.0, 1.0, 1.0, 1.0, 1.0, 1.0, 0.2578, 1.0, 0.2578, 1.0, 0.2578, 1.0, 0.7676, 1.0, 0.2578, 1.0, 0.7676, 1.0, 1.0, 1.0, 1.0, 1.0, 1.0, 1.0, 0.2578, 1.0, 0.2578, 1.0, 0.2578, 1.0, 0.2578, 1.0, 0.2578, 1.0, 0.2578, 1.0, 1.0, 1.0, 1.0, 1.0, 1.0, 1.0, 0.2578, 1.0, 0.2578, 1.0, 0.2578, 1.0, 0.7676, 1.0, 0.2578, 1.0, 0.7676, 1.0, 0.2578, 1.0, 0.2578, 1.0, 0.2578, 1.0, 1.0, 1.0, 1.0, 1.0, 1.0, 1.0, 1.0, 1.0, 0.7676, 1.0, 1.0, 1.0, 1.0, 1.0, 1.0, 1.0, 1.0, 1.0, 0.2578, 1.0, 0.2578, 1.0, 0.2578, 1.0, 0.2578, 1.0, 0.7676, 1.0, 0.7676, 1.0, 1.0, 1.0, 1.0, 1.0, 1.0, 1.0, 1.0, 1.0, 0.7676, 1.0, 1.0, 1.0, 1.0, 1.0, 1.0, 1.0, 1.0, 1.0, 0.2578, 1.0, 0.2578, 1.0, 0.2578, 1.0, 1.0, 1.0, 1.0, 1.0, 1.0, 1.0, 0.2578, 1.0, 0.2578, 1.0, 0.2578, 1.0, 0.2578, 1.0, 0.2578, 1.0, 0.2578, 1.0, 1.0, 1.0, 1.0, 1.0, 1.0, 1.0, 0.7676, 1.0, 1.0, 1.0, 0.7676, 1.0, 1.0, 1.0, 0.7676, 1.0, 0.7676, 1.0, 0.2578, 1.0, 0.7676, 1.0, 0.2578, 1.0, 0.7676, 1.0, 0.2578, 1.0, 0.2578, 1.0, 0.2578, 1.0, 0.7676, 1.0, 0.7676, 1.0, 1.0, 1.0, 0.7676, 1.0, 1.0, 1.0, 0.454, 1.0, 0.2578, 1.0, 0.4765, 1.0, 0.5701, 1.0, 0.2578, 1.0, 0.454, 1.0, 0.4765, 1.0, 0.7676, 1.0, 0.5476, 1.0, 0.5701, 1.0, 0.7676, 1.0, 0.7676, 1.0, 0.5476, 1.0, 0.5701, 1.0, 0.5476, 1.0, 0.4765, 1.0, 0.454, 1.0, 0.454, 1.0, 0.5476, 1.0, 0.5701, 1.0, 0.5476, 1.0, 0.5701, 1.0, 0.454, 1.0, 0.5701, 1.0, 0.5476, 1.0, 0.4765, 1.0, 0.4765, 1.0, 0.5701, 1.0, 0.454, 1.0, 0.5701, 1.0, 0.5476, 1.0, 0.4765, 1.0, 0.4765, 1.0, 0.4765, 1.0, 0.454, 1.0, 0.454, 1.0, 0.454, 1.0, 0.4765, 1.0, 0.454, 1.0, 0.454, 1.0, 0.4765, 1.0, 0.454, 1.0, 0.5701, 1.0, 0.5476, 1.0, 0.5476, 1.0, 0.5701, 1.0, 0.454, 1.0, 0.5701, 1.0, 0.5701, 1.0, 0.4765, 1.0, 0.5476, 1.0, 0.5701, 1.0, 0.5476, 1.0, 0.5476, 1.0, 0.5701, 1.0, 0.454, 1.0, 0.5701, 1.0, 0.5476, 1.0, 0.4765, 1.0, 0.4765, 0.2903, 0.2578, 0.0, 0.7676, 0.0, 0.2578, 0.2903, 0.0, 0.0, 0.2578, 0.0, 0.0, 0.0, 0.0, 0.2903, 0.0, 0.0, 0.0, 1.0, 1.0, 0.2903, 1.0, 1.0, 1.0, 0.5782, 0.9614, 0.5965, 1.0, 0.5965, 1.0, 0.0, 0.0, 0.2903, 0.0, 0.0, 0.0, 0.0, 0.7676, 0.2903, 1.0, 0.0, 1.0, 0.0, 0.0, 0.0, 0.0, 0.0, 0.0, 0.0, 0.0, 0.0, 0.0, 0.0, 0.0, 0.0, 0.0, 0.0, 0.0, 0.0, 0.0, 0.0, 0.0, 0.0, 0.0, 0.0, 0.0, 0.0, 0.0, 0.0, 0.0, 0.0, 0.0, 0.0, 0.0, 0.0, 0.0, 0.0, 0.0, 0.0, 0.0, 0.0, 0.0, 0.0, 0.0, 0.0, 0.0, 0.0, 0.0, 0.0, 0.0, 0.0, 0.0, 0.0, 0.0, 0.0, 0.0, 0.0, 0.0, 0.0, 0.0, 0.0, 0.0, 0.0, 0.0, 0.0, 0.0, 0.0, 0.0, 0.0, 0.0, 0.0, 0.0, 0.0, 0.0, 0.0, 0.0, 0.0, 0.0, 0.0, 0.0, 0.0, 0.0, 0.0, 0.0, 0.0, 0.0, 0.0, 0.0, 0.0, 0.0, 0.0, 0.0, 0.0, 0.0, 0.0, 0.0, 0.0, 0.0, 0.0, 0.0, 0.0, 0.0, 0.0, 0.0, 0.0, 0.0, 0.0, 0.0, 0.0, 0.0, 0.0, 0.0, 0.0, 0.0, 0.0, 0.0, 0.7208, 1.0, 1.0, 0.7676, 1.0, 1.0, 0.6999, 1.0, 1.0, 1.0, 1.0, 1.0, 0.6999, 1.0, 0.2903, 1.0, 0.5965, 1.0, 0.7201, 0.8918, 0.2903, 0.7676, 1.0, 0.7676, 0.5965, 1.0, 0.2903, 1.0, 0.5782, 0.9614, 0.5735, 0.8944, 0.2903, 1.0, 0.2903, 0.7676, 0.7208, 1.0, 0.7201, 0.8918, 0.7201, 0.8918, 0.5782, 0.9614, 0.5735, 0.8944, 0.5782, 0.9614, 0.5735, 0.8944, 0.7201, 0.8918, 0.5735, 0.8944, 0.7208, 1.0, 0.6999, 1.0, 0.7208, 1.0, 0.5735, 0.8944, 0.7201, 0.8918, 0.5735, 0.8944, 0.5782, 0.9614, 0.5735, 0.8944, 0.5782, 0.9614, 0.7201, 0.8918, 0.7208, 1.0, 0.7201, 0.8918, 0.5965, 1.0, 0.7208, 1.0, 0.6999, 1.0, 0.7208, 1.0, 0.6999, 1.0, 0.7208, 1.0, 0.5782, 0.9614, 0.5965, 1.0, 0.5965, 1.0, 0.5965, 1.0, 0.6999, 1.0, 0.6999, 1.0, 0.7208, 1.0, 0.7201, 0.8918, 0.7201, 0.8918, 0.7201, 0.8918, 0.5735, 0.8944, 0.5735, 0.8944, 0.5735, 0.8944, 0.5782, 0.9614, 0.5782, 0.9614, 0.5735, 0.8944, 0.7201, 0.8918, 0.5735, 0.8944, 0.7208, 1.0, 0.5782, 0.9614, 0.7208, 1.0, 0.5782, 0.9614, 0.5735, 0.8944, 0.5782, 0.9614, 0.5782, 0.9614, 0.7208, 1.0, 0.7208, 1.0, 0.5735, 0.8944, 0.5782, 0.9614, 0.5782, 0.9614, 0.7201, 0.8918, 0.7208, 1.0, 0.7201, 0.8918, 0.5735, 0.8944, 0.7208, 1.0, 0.5782, 0.9614, 0.7208, 1.0, 0.7201, 0.8918, 0.7201, 0.8918, 0.5735, 0.8944, 0.7201, 0.8918, 0.5735, 0.8944, 0.5782, 0.9614, 0.7208, 1.0, 0.7208, 1.0, 0.0, 0.0, 0.0, 0.0, 0.0, 0.0, 0.0, 0.0, 0.0, 0.0, 0.0, 0.0, 0.0, 0.0, 0.0, 0.0, 0.0, 0.0, 0.0, 0.0, 0.0, 0.0, 0.0, 0.0, 0.0, 0.0, 0.0, 0.0, 0.0, 0.0, 0.0, 0.0, 0.0, 0.0, 0.0, 0.0, 0.0, 0.0, 0.0, 0.0, 0.0, 0.0, 0.0, 0.0, 0.0, 0.0, 0.0, 0.0, 0.0, 0.0, 0.0, 0.0, 0.0, 0.0, 0.0, 0.0, 0.0, 0.0, 0.0, 0.0, 0.0, 0.0, 0.0, 0.0, 0.0, 0.0, 0.0, 0.0, 0.0, 0.0, 0.0, 0.0, 0.0, 0.0, 0.0, 0.0, 0.0, 0.0, 0.0, 0.0, 0.0, 0.0, 0.0, 0.0, 0.0, 0.0, 0.0, 0.0, 0.0, 0.0, 0.0, 0.0, 0.0, 0.0, 0.0, 0.0, 0.0, 0.0, 0.0, 0.0, 0.0, 0.0, 0.0, 0.0, 0.0, 0.0, 0.0, 0.0, 0.0, 0.0, 0.0, 0.0, 0.0, 0.0, 0.5965, 1.0, 0.5965, 1.0, 0.6999, 1.0, 0.0, 0.7676, 0.0, 1.0, 0.0, 1.0, 0.0, 0.7676, 0.0, 1.0, 0.0, 1.0, 0.0, 1.0, 0.0, 1.0, 0.0, 0.7676, 0.0, 0.7676, 0.0, 1.0, 0.0, 1.0, 0.0, 0.7676, 0.0, 1.0, 0.0, 1.0, 1.0, 0.0, 1.0, 0.0, 1.0, 0.2578, 1.0, 0.0, 1.0, 0.0, 1.0, 0.2578, 1.0, 1.0, 1.0, 1.0, 1.0, 1.0, 0.0, 1.0, 0.0, 1.0, 0.0, 1.0, 1.0, 0.0, 1.0, 0.0, 1.0, 0.0, 0.0, 0.0, 0.0, 0.0, 0.0, 0.0, 1.0, 0.0, 1.0, 0.0, 1.0, 0.0, 0.0, 1.0, 0.0, 1.0, 0.0, 1.0, 0.0, 0.0, 0.0, 0.0, 0.0, 0.0, 1.0, 1.0, 1.0, 1.0, 1.0, 1.0, 1.0, 0.0, 1.0, 0.0, 0.2903, 0.0, 0.0, 0.2578, 0.0, 0.0, 0.0, 0.0, 0.0, 1.0, 0.0, 1.0, 0.0, 1.0, 1.0, 0.0, 1.0, 0.0, 1.0, 0.0, 0.0, 0.0, 0.0, 0.0, 0.0, 0.0, 0.2903, 1.0, 0.0, 1.0, 0.0, 1.0, 0.0, 1.0, 0.0, 1.0, 0.0, 1.0, 0.0, 0.0, 0.0, 0.0, 0.0, 0.0, 0.0, 1.0, 0.0, 1.0, 0.0, 1.0, 1.0, 0.7676, 1.0, 0.7676, 1.0, 1.0, 1.0, 0.2578, 1.0, 0.0, 1.0, 0.0, 1.0, 1.0, 1.0, 1.0, 1.0, 1.0, 1.0, 1.0, 1.0, 1.0, 1.0, 1.0, 1.0, 1.0, 1.0, 1.0, 1.0, 1.0, 0.0, 0.0, 0.0, 0.0, 0.0, 0.0, 0.0, 1.0, 0.0, 1.0, 0.0, 1.0, 0.0, 0.0, 0.0, 0.0, 0.0, 0.0, 0.0, 1.0, 0.0, 1.0, 0.0, 1.0, 0.2903, 1.0, 0.0, 1.0, 0.0, 1.0, 0.0, 0.0, 0.0, 0.0, 0.0, 0.0, 1.0, 0.0, 1.0, 0.0, 1.0, 0.0, 0.0, 1.0, 0.0, 1.0, 0.0, 1.0, 0.0, 0.2578, 0.0, 0.2578, 0.0, 0.0, 0.0, 0.0, 0.0, 0.0, 0.0, 0.2578, 1.0, 0.0, 1.0, 0.0, 0.2903, 0.0, 1.0, 1.0, 1.0, 1.0, 1.0, 1.0, 0.0, 0.0, 0.0, 0.0, 0.0, 0.0, 0.0, 1.0, 0.0, 1.0, 0.0, 1.0, 1.0, 0.0, 1.0, 0.0, 1.0, 0.0, 0.0, 0.0, 0.0, 0.0, 0.0, 0.0, 1.0, 0.0, 1.0, 0.0, 1.0, 0.0, 0.0, 1.0, 0.0, 1.0, 0.0, 1.0, 1.0, 1.0, 1.0, 1.0, 1.0, 1.0, 0.0, 0.0, 0.0, 0.0, 0.0, 0.0, 0.0, 0.0, 0.0, 0.0, 0.0, 0.0, 0.0, 0.0, 0.0, 0.0, 0.0, 0.0, 0.0, 0.0, 0.0, 0.0, 0.0, 0.0, 0.0, 0.0, 0.0, 0.0, 0.0, 0.0, 0.0, 0.0, 0.0, 0.0, 0.0, 0.0, 0.0, 0.0, 0.0, 0.0, 0.0, 0.0, 0.0, 0.0, 0.0, 0.0, 0.0, 0.0, 0.0, 0.0, 0.0, 0.0, 0.0, 0.0, 0.0, 0.0, 0.0, 0.0, 0.0, 0.0, 0.0, 0.0, 0.0, 0.0, 0.0, 0.0, 0.0, 0.0, 0.0, 0.0, 0.0, 0.0, 0.0, 0.0, 0.0, 0.0, 0.0, 0.0, 0.0, 0.0, 0.0, 0.0, 0.0, 0.0, 0.0, 0.0, 0.0, 0.0, 0.0, 0.0, 0.0, 0.0, 0.0, 0.0, 0.0, 0.0, 0.0, 0.0, 0.0, 0.0, 0.0, 0.0, 0.0, 0.0, 0.0, 0.0, 0.0, 0.0, 0.0, 0.0, 0.0, 0.0, 0.0, 0.0, 0.0, 0.0, 0.0, 0.0, 0.0, 0.0, 0.0, 0.0, 0.0, 0.0, 0.0, 0.0, 0.0, 0.0, 0.0, 0.0, 0.0, 0.0, 0.0, 0.0, 0.0, 0.0, 0.0, 0.0, 0.0, 0.0, 0.0, 0.0, 0.0, 0.0, 0.0, 0.0, 0.0, 0.0, 0.0, 0.0, 0.0, 0.0, 0.0, 0.0, 0.0, 0.0, 0.0, 0.0, 0.0, 0.0, 0.0, 0.0, 0.0, 0.0, 0.0, 0.0, 0.0, 0.0, 0.0, 0.0, 0.0, 0.0, 0.0, 0.0, 0.0, 0.0, 0.0, 0.0, 0.0, 0.0, 0.0, 0.0, 0.0, 0.0, 0.0, 0.0, 0.0, 0.2578, 0.0, 0.7676, 0.0, 0.7676, 1.0, 0.0, 1.0, 0.2578, 1.0, 0.2578, 1.0, 0.5476, 1.0, 0.5476, 1.0, 0.4765, 1.0, 0.0, 1.0, 0.2578, 1.0, 0.2578, 0.0, 0.2578, 0.0, 0.2578, 0.0, 0.7676, 1.0, 0.2578, 1.0, 0.2578, 1.0, 0.7676, 1.0, 0.2578, 1.0, 0.2578, 1.0, 0.7676, 0.0, 0.2578, 0.0, 0.2578, 0.0, 0.0, 0.0, 0.2578, 0.0, 0.2578, 0.0, 0.0, 0.0, 0.2578, 0.0, 0.2578, 0.0, 0.0, 0.0, 0.0, 0.0, 0.2578, 0.0, 0.2578, 0.0, 0.0, 0.0, 0.2578, 0.0, 0.2578, 1.0, 0.0, 1.0, 0.2578, 0.2903, 0.2578, 1.0, 0.7676, 1.0, 0.7676, 1.0, 1.0, 1.0, 0.7676, 1.0, 0.7676, 1.0, 1.0, 0.0, 0.7676, 0.0, 0.7676, 0.0, 1.0, 1.0, 0.7676, 1.0, 0.7676, 1.0, 1.0, 0.0, 1.0, 0.0, 1.0, 0.0, 0.7676, 0.0, 1.0, 0.0, 0.7676, 0.0, 0.7676, 1.0, 0.2578, 1.0, 0.2578, 1.0, 0.2578, 1.0, 0.2578, 1.0, 0.2578, 1.0, 0.2578, 0.0, 0.7676, 0.0, 0.7676, 0.0, 0.2578, 0.0, 0.2578, 0.0, 0.7676, 0.0, 0.7676, 0.0, 0.7676, 0.0, 0.7676, 0.0, 0.2578, 0.0, 0.2578, 0.0, 0.7676, 0.0, 0.7676, 0.0, 0.2578, 0.0, 0.7676, 0.0, 0.7676, 1.0, 0.2578, 1.0, 0.7676, 0.2903, 0.7676, 0.0, 0.7676, 0.0, 0.7676, 0.0, 0.7676, 0.0, 0.2578, 0.0, 0.2578, 0.0, 0.7676, 0.0, 0.7676, 0.0, 0.7676, 0.0, 0.7676, 0.0, 0.2578, 0.0, 0.2578, 0.0, 0.2578, 0.0, 0.7676, 0.0, 0.7676, 0.0, 0.2578, 0.0, 0.2578, 0.0, 0.2578, 0.0, 0.2578, 0.0, 0.2578, 0.0, 0.7676, 0.0, 0.7676, 0.0, 0.2578, 0.0, 0.2578, 0.0, 0.2578, 0.0, 0.7676, 0.0, 0.7676, 0.0, 0.7676, 0.0, 0.2578, 0.0, 0.7676, 0.0, 0.7676, 0.0, 0.2578, 0.0, 0.2578, 0.0, 0.2578, 0.0, 0.7676, 0.0, 0.7676, 0.0, 0.7676, 0.0, 0.2578, 0.0, 0.2578, 0.0, 0.2578, 0.0, 0.2578, 0.0, 0.2578, 0.0, 0.2578, 0.0, 0.2578, 0.0, 0.7676, 0.0, 0.7676, 0.0, 0.7676, 0.0, 0.7676, 0.0, 0.7676, 0.0, 0.2578, 0.0, 0.2578, 0.0, 0.2578, 0.0, 0.7676, 0.0, 0.7676, 0.0, 0.2578, 0.0, 0.7676, 0.0, 0.7676, 0.0, 0.7676, 0.0, 0.7676, 0.0, 0.7676, 0.0, 0.2578, 0.0, 0.7676, 0.0, 0.7676, 0.0, 0.2578, 0.0, 0.7676, 0.0, 0.7676, 0.0, 0.7676, 0.0, 0.2578, 0.0, 0.2578, 0.0, 0.7676, 0.0, 0.7676, 0.0, 0.7676, 0.0, 0.7676, 0.0, 0.2578, 0.0, 0.2578, 0.0, 0.2578, 1.0, 0.2578, 1.0, 0.2578, 1.0, 0.7676, 1.0, 1.0, 1.0, 0.7676, 1.0, 0.7676, 1.0, 1.0, 1.0, 1.0, 1.0, 1.0, 1.0, 0.2578, 1.0, 0.2578, 1.0, 0.2578, 1.0, 0.2578, 1.0, 0.2578, 1.0, 0.7676, 1.0, 1.0, 1.0, 1.0, 1.0, 1.0, 1.0, 1.0, 1.0, 1.0, 1.0, 1.0, 1.0, 0.2578, 1.0, 0.2578, 1.0, 0.7676, 1.0, 0.2578, 1.0, 0.2578, 1.0, 0.2578, 1.0, 0.2578, 1.0, 0.2578, 1.0, 0.2578, 1.0, 1.0, 1.0, 1.0, 1.0, 1.0, 1.0, 0.7676, 1.0, 0.7676, 1.0, 1.0, 1.0, 0.7676, 1.0, 0.2578, 1.0, 0.2578, 1.0, 1.0, 1.0, 0.7676, 1.0, 0.7676, 1.0, 1.0, 1.0, 1.0, 1.0, 1.0, 1.0, 0.2578, 1.0, 0.2578, 1.0, 0.2578, 1.0, 0.2578, 1.0, 0.2578, 1.0, 0.2578, 1.0, 1.0, 1.0, 1.0, 1.0, 1.0, 1.0, 0.2578, 1.0, 0.2578, 1.0, 0.2578, 1.0, 0.7676, 1.0, 0.2578, 1.0, 0.2578, 1.0, 0.7676, 1.0, 0.7676, 1.0, 1.0, 1.0, 1.0, 1.0, 1.0, 1.0, 1.0, 1.0, 0.2578, 1.0, 0.2578, 1.0, 0.2578, 1.0, 1.0, 1.0, 1.0, 1.0, 1.0, 1.0, 1.0, 1.0, 0.7676, 1.0, 0.7676, 1.0, 1.0, 1.0, 1.0, 1.0, 1.0, 1.0, 0.2578, 1.0, 0.2578, 1.0, 0.2578, 1.0, 0.7676, 1.0, 0.2578, 1.0, 0.2578, 1.0, 1.0, 1.0, 1.0, 1.0, 1.0, 1.0, 0.2578, 1.0, 0.2578, 1.0, 0.2578, 1.0, 0.2578, 1.0, 0.2578, 1.0, 0.2578, 1.0, 1.0, 1.0, 1.0, 1.0, 1.0, 1.0, 0.2578, 1.0, 0.2578, 1.0, 0.2578, 1.0, 0.7676, 1.0, 0.2578, 1.0, 0.2578, 1.0, 0.2578, 1.0, 0.2578, 1.0, 0.2578, 1.0, 1.0, 1.0, 1.0, 1.0, 1.0, 1.0, 1.0, 1.0, 0.7676, 1.0, 0.7676, 1.0, 1.0, 1.0, 1.0, 1.0, 1.0, 1.0, 0.2578, 1.0, 0.2578, 1.0, 0.2578, 1.0, 0.2578, 1.0, 0.2578, 1.0, 0.7676, 1.0, 1.0, 1.0, 1.0, 1.0, 1.0, 1.0, 1.0, 1.0, 0.7676, 1.0, 0.7676, 1.0, 1.0, 1.0, 1.0, 1.0, 1.0, 1.0, 0.2578, 1.0, 0.2578, 1.0, 0.2578, 1.0, 1.0, 1.0, 1.0, 1.0, 1.0, 1.0, 0.2578, 1.0, 0.2578, 1.0, 0.2578, 1.0, 0.2578, 1.0, 0.2578, 1.0, 0.2578, 1.0, 1.0, 1.0, 1.0, 1.0, 1.0, 1.0, 0.7676, 1.0, 1.0, 1.0, 1.0, 1.0, 1.0, 1.0, 1.0, 1.0, 0.7676, 1.0, 0.2578, 1.0, 0.7676, 1.0, 0.7676, 1.0, 0.7676, 1.0, 0.7676, 1.0, 0.2578, 1.0, 0.2578, 1.0, 0.2578, 1.0, 0.7676, 1.0, 1.0, 1.0, 0.7676, 1.0, 0.7676, 1.0, 0.454, 1.0, 0.2578, 1.0, 0.2578, 1.0, 0.5701, 1.0, 0.7676, 1.0, 0.2578, 1.0, 0.4765, 1.0, 0.2578, 1.0, 0.7676, 1.0, 0.5701, 1.0, 0.5476, 1.0, 0.7676, 1.0, 0.5476, 1.0, 0.5701, 1.0, 0.5701, 1.0, 0.4765, 1.0, 0.4765, 1.0, 0.454, 1.0, 0.5476, 1.0, 0.5701, 1.0, 0.5701, 1.0, 0.5701, 1.0, 0.454, 1.0, 0.454, 1.0, 0.5476, 1.0, 0.5476, 1.0, 0.4765, 1.0, 0.5701, 1.0, 0.454, 1.0, 0.454, 1.0, 0.5476, 1.0, 0.5476, 1.0, 0.4765, 1.0, 0.4765, 1.0, 0.4765, 1.0, 0.454, 1.0, 0.454, 1.0, 0.4765, 1.0, 0.4765, 1.0, 0.454, 1.0, 0.4765, 1.0, 0.4765, 1.0, 0.5701, 1.0, 0.5701, 1.0, 0.5476, 1.0, 0.5701, 1.0, 0.454, 1.0, 0.454, 1.0, 0.5701, 1.0, 0.454, 1.0, 0.4765, 1.0, 0.5701, 1.0, 0.5701, 1.0, 0.5476, 1.0, 0.5701, 1.0, 0.454, 1.0, 0.454, 1.0, 0.5476, 1.0, 0.5476, 1.0, 0.4765, 0.2903, 0.2578, 0.2903, 0.7676, 0.0, 0.7676, 0.2903, 0.0, 0.2903, 0.2578, 0.0, 0.2578, 0.0, 0.0, 0.2903, 0.0, 0.2903, 0.0, 1.0, 1.0, 0.2903, 1.0, 0.2903, 1.0, 0.5782, 0.9614, 0.5782, 0.9614, 0.5965, 1.0, 0.0, 0.0, 0.2903, 0.0, 0.2903, 0.0, 0.0, 0.7676, 0.2903, 0.7676, 0.2903, 1.0, 0.0, 0.0, 0.0, 0.0, 0.0, 0.0, 0.0, 0.0, 0.0, 0.0, 0.0, 0.0, 0.0, 0.0, 0.0, 0.0, 0.0, 0.0, 0.0, 0.0, 0.0, 0.0, 0.0, 0.0, 0.0, 0.0, 0.0, 0.0, 0.0, 0.0, 0.0, 0.0, 0.0, 0.0, 0.0, 0.0, 0.0, 0.0, 0.0, 0.0, 0.0, 0.0, 0.0, 0.0, 0.0, 0.0, 0.0, 0.0, 0.0, 0.0, 0.0, 0.0, 0.0, 0.0, 0.0, 0.0, 0.0, 0.0, 0.0, 0.0, 0.0, 0.0, 0.0, 0.0, 0.0, 0.0, 0.0, 0.0, 0.0, 0.0, 0.0, 0.0, 0.0, 0.0, 0.0, 0.0, 0.0, 0.0, 0.0, 0.0, 0.0, 0.0, 0.0, 0.0, 0.0, 0.0, 0.0, 0.0, 0.0, 0.0, 0.0, 0.0, 0.0, 0.0, 0.0, 0.0, 0.7208, 1.0, 0.7201, 0.8918, 1.0, 0.7676, 0.6999, 1.0, 0.7208, 1.0, 1.0, 1.0, 0.6999, 1.0, 1.0, 1.0, 0.2903, 1.0, 0.7201, 0.8918, 0.5735, 0.8944, 0.2903, 0.7676, 0.5965, 1.0, 0.2903, 1.0, 0.2903, 1.0, 0.5735, 0.8944, 0.5782, 0.9614, 0.2903, 1.0, 0.7208, 1.0, 0.7208, 1.0, 0.7201, 0.8918, 0.5782, 0.9614, 0.5735, 0.8944, 0.5735, 0.8944, 0.5735, 0.8944, 0.7201, 0.8918, 0.7201, 0.8918, 0.7208, 1.0, 0.6999, 1.0, 0.6999, 1.0, 0.5735, 0.8944, 0.7201, 0.8918, 0.7201, 0.8918, 0.5782, 0.9614, 0.5735, 0.8944, 0.5735, 0.8944, 0.7201, 0.8918, 0.7208, 1.0, 0.7208, 1.0, 0.5965, 1.0, 0.5782, 0.9614, 0.7208, 1.0, 0.7208, 1.0, 0.6999, 1.0, 0.6999, 1.0, 0.5782, 0.9614, 0.5782, 0.9614, 0.5965, 1.0, 0.5965, 1.0, 0.5965, 1.0, 0.6999, 1.0, 0.7208, 1.0, 0.7208, 1.0, 0.7201, 0.8918, 0.7201, 0.8918, 0.7201, 0.8918, 0.5735, 0.8944, 0.5735, 0.8944, 0.5735, 0.8944, 0.5782, 0.9614, 0.5735, 0.8944, 0.7201, 0.8918, 0.7201, 0.8918, 0.7208, 1.0, 0.5782, 0.9614, 0.5782, 0.9614, 0.5782, 0.9614, 0.5735, 0.8944, 0.5735, 0.8944, 0.5782, 0.9614, 0.5782, 0.9614, 0.7208, 1.0, 0.5735, 0.8944, 0.5735, 0.8944, 0.5782, 0.9614, 0.7201, 0.8918, 0.7208, 1.0, 0.7208, 1.0, 0.5735, 0.8944, 0.7201, 0.8918, 0.7208, 1.0, 0.7208, 1.0, 0.7208, 1.0, 0.7201, 0.8918, 0.5735, 0.8944, 0.7201, 0.8918, 0.7201, 0.8918, 0.5782, 0.9614, 0.5782, 0.9614, 0.7208, 1.0, 0.0, 0.0, 0.0, 0.0, 0.0, 0.0, 0.0, 0.0, 0.0, 0.0, 0.0, 0.0, 0.0, 0.0, 0.0, 0.0, 0.0, 0.0, 0.0, 0.0, 0.0, 0.0, 0.0, 0.0, 0.0, 0.0, 0.0, 0.0, 0.0, 0.0, 0.0, 0.0, 0.0, 0.0, 0.0, 0.0, 0.0, 0.0, 0.0, 0.0, 0.0, 0.0, 0.0, 0.0, 0.0, 0.0, 0.0, 0.0, 0.0, 0.0, 0.0, 0.0, 0.0, 0.0, 0.0, 0.0, 0.0, 0.0, 0.0, 0.0, 0.0, 0.0, 0.0, 0.0, 0.0, 0.0, 0.0, 0.0, 0.0, 0.0, 0.0, 0.0, 0.0, 0.0, 0.0, 0.0, 0.0, 0.0, 0.0, 0.0, 0.0, 0.0, 0.0, 0.0, 0.0, 0.0, 0.0, 0.0, 0.0, 0.0, 0.0, 0.0, 0.0, 0.0, 0.0, 0.0, 0.8182, 0.0, 0.7273, 0.1575, 0.9091, 0.1575, 0.7273, 0.1575, 0.6364, 0.0, 0.5455, 0.1575, 0.09091, 0.0, 0.0, 0.1575, 0.1818, 0.1575, 0.2727, 0.0, 0.1818, 0.1575, 0.3636, 0.1575, 0.4545, 0.0, 0.3636, 0.1575, 0.5455, 0.1575, 0.7273, 0.1575, 0.5455, 0.1575, 0.6364, 0.3149, 0.9091, 0.1575, 0.7273, 0.1575, 0.8182, 0.3149, 0.1818, 0.1575, 0.0, 0.1575, 0.09091, 0.3149, 0.3636, 0.1575, 0.1818, 0.1575, 0.2727, 0.3149, 0.5455, 0.1575, 0.3636, 0.1575, 0.4545, 0.3149, 0.7273, 0.1575, 0.6364, 0.3149, 0.8182, 0.3149, 0.9091, 0.1575, 0.8182, 0.3149, 1.0, 0.3149, 0.1818, 0.1575, 0.09091, 0.3149, 0.2727, 0.3149, 0.3636, 0.1575, 0.2727, 0.3149, 0.4545, 0.3149, 0.5455, 0.1575, 0.4545, 0.3149, 0.6364, 0.3149, 0.8182, 0.3149, 0.6364, 0.3149, 0.7273, 0.4724, 1.0, 0.3149, 0.8182, 0.3149, 0.9091, 0.4724, 0.2727, 0.3149, 0.09091, 0.3149, 0.1818, 0.4724, 0.4545, 0.3149, 0.2727, 0.3149, 0.3636, 0.4724, 0.6364, 0.3149, 0.4545, 0.3149, 0.5455, 0.4724])
me_plane_001.materials.append(mat_elephant_skin)
me_plane_001.materials.append(mat_elephant_tusk)
me_plane_001.materials.append(mat_eye)
me_plane_001.use_remesh_preserve_volume = False
me_plane_001.use_remesh_preserve_attributes = False
me_plane_001.use_mirror_vertex_groups = False
me_plane_001.update()

# ---- objects
ob_empty_001 = bpy.data.objects.new('Empty.001', None)
ob_empty_002 = bpy.data.objects.new('Empty.002', None)
ob_empty_000 = bpy.data.objects.new('Empty.000', None)
ob_elephant = bpy.data.objects.new('Elephant', me_plane_001)
ob_sun = bpy.data.objects.new('Sun', light_sun)
ob_sun_001 = bpy.data.objects.new('Sun.001', light_sun_001)
ob_sun_002 = bpy.data.objects.new('Sun.002', light_sun_002)

# ---- transforms, parenting, visibility, modifiers, constraints
ob_empty_001.location = (0.01259, 0.8826, 2.022)
ob_empty_001.rotation_euler = (1.571, -0.0, 1.571)
ob_empty_001.scale = (3.16, 3.16, 3.16)
ob_empty_001.empty_display_type = 'IMAGE'
ob_empty_001.empty_display_size = 5.0
ob_empty_001.empty_image_depth = 'BACK'
ob_empty_001.empty_image_side = 'FRONT'
ob_empty_001.lineart.crease_threshold = 0.0
ob_empty_002.location = (5.204, -0.4619, 2.022)
ob_empty_002.rotation_euler = (1.571, -0.0, 0.0)
ob_empty_002.scale = (3.16, 3.16, 3.16)
ob_empty_002.empty_display_type = 'IMAGE'
ob_empty_002.empty_display_size = 5.0
ob_empty_002.empty_image_depth = 'BACK'
ob_empty_002.empty_image_side = 'FRONT'
ob_empty_002.lineart.crease_threshold = 0.0
ob_empty_000.location = (0.01259, 2.042, 2.022)
ob_empty_000.rotation_euler = (1.571, -0.0, 4.712)
ob_empty_000.scale = (3.16, 3.16, 3.16)
ob_empty_000.empty_display_type = 'IMAGE'
ob_empty_000.empty_display_size = 5.0
ob_empty_000.empty_image_depth = 'BACK'
ob_empty_000.empty_image_side = 'FRONT'
ob_empty_000.lineart.crease_threshold = 0.0
ob_elephant.location = (0.0, 0.0, 0.0)
ob_elephant.rotation_euler = (1.571, -0.0, 0.0)
ob_elephant.lineart.crease_threshold = 0.0
_m = ob_elephant.modifiers.new('Mirror', 'MIRROR')
_m.use_axis = (False, False, True)
_m.use_clip = True
ob_sun.location = (3.888, 5.343, 8.483)
ob_sun.rotation_euler = (-0.4002, 0.4165, 0.2409)
ob_sun.scale = (1.281, 1.281, 1.281)
ob_sun.lineart.crease_threshold = 0.0
ob_sun_001.location = (4.937, -5.67, 8.483)
ob_sun_001.rotation_euler = (-0.4002, 0.4165, -1.673)
ob_sun_001.scale = (1.281, 1.281, 1.281)
ob_sun_001.lineart.crease_threshold = 0.0
ob_sun_002.location = (-8.068, 0.06038, 8.483)
ob_sun_002.rotation_euler = (-0.4002, 0.4165, 2.334)
ob_sun_002.scale = (1.281, 1.281, 1.281)
ob_sun_002.lineart.crease_threshold = 0.0

# ---- collection membership
col_collection.objects.link(ob_empty_001)
col_collection.objects.link(ob_empty_002)
col_collection.objects.link(ob_empty_000)
col_collection.objects.link(ob_elephant)
col_collection.objects.link(ob_sun)
col_collection.objects.link(ob_sun_001)
col_collection.objects.link(ob_sun_002)

# ---- scene / render settings (as saved in the file)
scene.frame_start = 1; scene.frame_end = 250; scene.frame_set(61)
scene.render.engine = 'BLENDER_EEVEE_NEXT'
scene.cycles.use_denoising = False
scene.cycles.samples = 128
scene.cycles.sampling_pattern = 'TABULATED_SOBOL'
scene.cycles.use_adaptive_sampling = False
scene.cycles.use_light_tree = False
scene.view_settings.view_transform = 'Filmic'
bpy.context.view_layer.update()

# ---- added for rendering (the .blend has no active camera): camera
cam_auto = bpy.data.cameras.new('AutoCamera')
cam_auto.lens = 50.0
cam_auto.sensor_width = 36.0
cam_auto.clip_end = 1000.0
ob_auto_camera = bpy.data.objects.new('AutoCamera', cam_auto)
scene.collection.objects.link(ob_auto_camera)
ob_auto_camera.location = (5.60142, -6.62121, 6.15133)
ob_auto_camera.rotation_euler = (1.09748, -7.21219e-08, 0.694738)
scene.camera = ob_auto_camera
bpy.context.view_layer.update()
